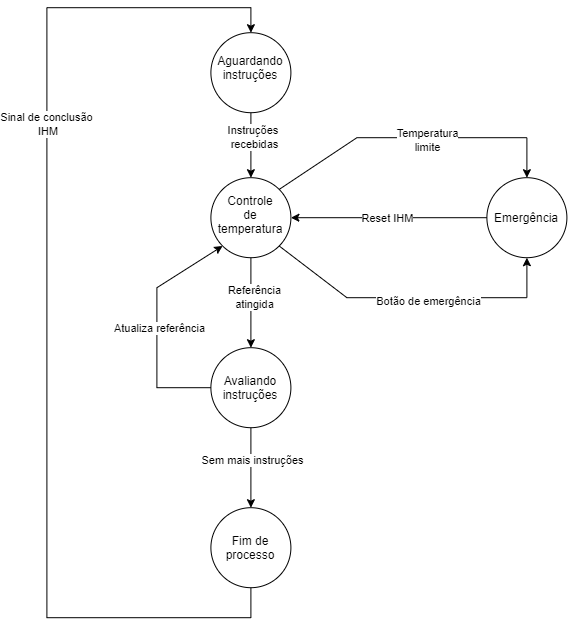

The diagram above was exported from draw.io. Its source (the exported page's mxGraphModel, read from the mxfile embedded in the PNG):
<mxGraphModel dx="1178" dy="668" grid="0" gridSize="10" guides="1" tooltips="1" connect="1" arrows="1" fold="1" page="1" pageScale="1" pageWidth="827" pageHeight="1169" math="0" shadow="0">
  <root>
    <mxCell id="0" />
    <mxCell id="1" parent="0" />
    <mxCell id="SC2Y7pciavR2_8_YJK-t-7" edge="1" parent="1" source="SC2Y7pciavR2_8_YJK-t-35" style="edgeStyle=orthogonalEdgeStyle;rounded=0;orthogonalLoop=1;jettySize=auto;html=1;exitX=0.5;exitY=1;exitDx=0;exitDy=0;entryX=0.5;entryY=0;entryDx=0;entryDy=0;" target="SC2Y7pciavR2_8_YJK-t-36" value="">
      <mxGeometry relative="1" as="geometry">
        <mxPoint x="414" y="150" as="sourcePoint" />
        <mxPoint x="414" y="240" as="targetPoint" />
      </mxGeometry>
    </mxCell>
    <mxCell id="SC2Y7pciavR2_8_YJK-t-22" connectable="0" parent="SC2Y7pciavR2_8_YJK-t-7" style="edgeLabel;html=1;align=center;verticalAlign=middle;resizable=0;points=[];" value="Instruções&amp;nbsp;&lt;div&gt;recebidas&lt;/div&gt;" vertex="1">
      <mxGeometry relative="1" x="-0.2667" y="3" as="geometry">
        <mxPoint as="offset" />
      </mxGeometry>
    </mxCell>
    <mxCell id="SC2Y7pciavR2_8_YJK-t-13" edge="1" parent="1" source="SC2Y7pciavR2_8_YJK-t-49" style="edgeStyle=orthogonalEdgeStyle;rounded=0;orthogonalLoop=1;jettySize=auto;html=1;entryX=0.5;entryY=0;entryDx=0;entryDy=0;exitX=0.5;exitY=1;exitDx=0;exitDy=0;" target="SC2Y7pciavR2_8_YJK-t-35">
      <mxGeometry relative="1" as="geometry">
        <Array as="points">
          <mxPoint x="414" y="680" />
          <mxPoint x="210" y="680" />
          <mxPoint x="210" y="70" />
          <mxPoint x="414" y="70" />
        </Array>
        <mxPoint x="394" y="650" as="sourcePoint" />
        <mxPoint x="394" y="95" as="targetPoint" />
      </mxGeometry>
    </mxCell>
    <mxCell id="SC2Y7pciavR2_8_YJK-t-21" connectable="0" parent="SC2Y7pciavR2_8_YJK-t-13" style="edgeLabel;html=1;align=center;verticalAlign=middle;resizable=0;points=[];" value="Sinal de conclusão&lt;div&gt;&amp;nbsp;IHM&lt;/div&gt;" vertex="1">
      <mxGeometry relative="1" x="0.0351" y="2" as="geometry">
        <mxPoint x="1" y="-173" as="offset" />
      </mxGeometry>
    </mxCell>
    <mxCell id="SC2Y7pciavR2_8_YJK-t-11" edge="1" parent="1" source="SC2Y7pciavR2_8_YJK-t-46" style="edgeStyle=orthogonalEdgeStyle;rounded=0;orthogonalLoop=1;jettySize=auto;html=1;exitX=0;exitY=0.5;exitDx=0;exitDy=0;entryX=1;entryY=0.5;entryDx=0;entryDy=0;" target="SC2Y7pciavR2_8_YJK-t-36">
      <mxGeometry relative="1" as="geometry">
        <mxPoint x="620" y="285" as="sourcePoint" />
        <mxPoint x="474" y="285" as="targetPoint" />
      </mxGeometry>
    </mxCell>
    <mxCell id="SC2Y7pciavR2_8_YJK-t-27" connectable="0" parent="SC2Y7pciavR2_8_YJK-t-11" style="edgeLabel;html=1;align=center;verticalAlign=middle;resizable=0;points=[];" value="Reset IHM" vertex="1">
      <mxGeometry relative="1" x="0.0685" as="geometry">
        <mxPoint x="5" as="offset" />
      </mxGeometry>
    </mxCell>
    <mxCell id="SC2Y7pciavR2_8_YJK-t-35" parent="1" style="ellipse;whiteSpace=wrap;html=1;shapeInside=1;aspect=fixed;" value="Aguardando instruções" vertex="1">
      <mxGeometry height="80" width="80" x="374" y="95" as="geometry" />
    </mxCell>
    <mxCell id="SC2Y7pciavR2_8_YJK-t-40" edge="1" parent="1" source="SC2Y7pciavR2_8_YJK-t-36" style="edgeStyle=orthogonalEdgeStyle;rounded=0;orthogonalLoop=1;jettySize=auto;html=1;entryX=0.5;entryY=0;entryDx=0;entryDy=0;" target="SC2Y7pciavR2_8_YJK-t-38" value="">
      <mxGeometry relative="1" as="geometry">
        <mxPoint x="414" y="400" as="targetPoint" />
      </mxGeometry>
    </mxCell>
    <mxCell id="SC2Y7pciavR2_8_YJK-t-41" connectable="0" parent="SC2Y7pciavR2_8_YJK-t-40" style="edgeLabel;html=1;align=center;verticalAlign=middle;resizable=0;points=[];" value="Referência&lt;div&gt;atingida&lt;/div&gt;" vertex="1">
      <mxGeometry relative="1" x="-0.1222" y="3" as="geometry">
        <mxPoint as="offset" />
      </mxGeometry>
    </mxCell>
    <mxCell id="SC2Y7pciavR2_8_YJK-t-36" parent="1" style="ellipse;whiteSpace=wrap;html=1;shapeInside=1;aspect=fixed;" value="Controle de temperatura" vertex="1">
      <mxGeometry height="80" width="80" x="374" y="240" as="geometry" />
    </mxCell>
    <mxCell id="SC2Y7pciavR2_8_YJK-t-42" edge="1" parent="1" source="SC2Y7pciavR2_8_YJK-t-38" style="edgeStyle=orthogonalEdgeStyle;rounded=0;orthogonalLoop=1;jettySize=auto;html=1;entryX=0.5;entryY=0;entryDx=0;entryDy=0;" target="SC2Y7pciavR2_8_YJK-t-49" value="">
      <mxGeometry relative="1" as="geometry">
        <mxPoint x="414" y="593.3299999999999" as="targetPoint" />
      </mxGeometry>
    </mxCell>
    <mxCell id="SC2Y7pciavR2_8_YJK-t-48" connectable="0" parent="SC2Y7pciavR2_8_YJK-t-42" style="edgeLabel;html=1;align=center;verticalAlign=middle;resizable=0;points=[];" value="Sem mais instruções" vertex="1">
      <mxGeometry relative="1" x="-0.1871" y="1" as="geometry">
        <mxPoint as="offset" />
      </mxGeometry>
    </mxCell>
    <mxCell id="SC2Y7pciavR2_8_YJK-t-44" edge="1" parent="1" source="SC2Y7pciavR2_8_YJK-t-38" style="edgeStyle=orthogonalEdgeStyle;rounded=0;orthogonalLoop=1;jettySize=auto;html=1;endArrow=none;endFill=0;">
      <mxGeometry relative="1" as="geometry">
        <Array as="points">
          <mxPoint x="320" y="450" />
          <mxPoint x="320" y="350" />
        </Array>
        <mxPoint x="320" y="350" as="targetPoint" />
      </mxGeometry>
    </mxCell>
    <mxCell id="SC2Y7pciavR2_8_YJK-t-47" connectable="0" parent="SC2Y7pciavR2_8_YJK-t-44" style="edgeLabel;html=1;align=center;verticalAlign=middle;resizable=0;points=[];" value="Atualiza referência" vertex="1">
      <mxGeometry relative="1" x="0.1878" y="-2" as="geometry">
        <mxPoint y="-22" as="offset" />
      </mxGeometry>
    </mxCell>
    <mxCell id="SC2Y7pciavR2_8_YJK-t-38" parent="1" style="ellipse;whiteSpace=wrap;html=1;shapeInside=1;aspect=fixed;" value="Avaliando instruções" vertex="1">
      <mxGeometry height="80" width="80" x="374" y="410" as="geometry" />
    </mxCell>
    <mxCell id="SC2Y7pciavR2_8_YJK-t-45" edge="1" parent="1" style="endArrow=classic;html=1;rounded=0;endFill=1;entryX=0;entryY=1;entryDx=0;entryDy=0;" target="SC2Y7pciavR2_8_YJK-t-36" value="">
      <mxGeometry height="50" relative="1" width="50" as="geometry">
        <mxPoint x="320" y="350" as="sourcePoint" />
        <mxPoint x="580" y="360" as="targetPoint" />
      </mxGeometry>
    </mxCell>
    <mxCell id="SC2Y7pciavR2_8_YJK-t-46" parent="1" style="ellipse;whiteSpace=wrap;html=1;shapeInside=1;aspect=fixed;" value="Emergência" vertex="1">
      <mxGeometry height="80" width="80" x="650" y="240" as="geometry" />
    </mxCell>
    <mxCell id="SC2Y7pciavR2_8_YJK-t-49" parent="1" style="ellipse;whiteSpace=wrap;html=1;shapeInside=1;aspect=fixed;" value="Fim de processo" vertex="1">
      <mxGeometry height="80" width="80" x="374" y="570" as="geometry" />
    </mxCell>
    <mxCell id="SC2Y7pciavR2_8_YJK-t-50" edge="1" parent="1" source="SC2Y7pciavR2_8_YJK-t-36" style="endArrow=none;html=1;rounded=0;exitX=1;exitY=0;exitDx=0;exitDy=0;" value="">
      <mxGeometry height="50" relative="1" width="50" as="geometry">
        <mxPoint x="460" y="400" as="sourcePoint" />
        <mxPoint x="520" y="200" as="targetPoint" />
      </mxGeometry>
    </mxCell>
    <mxCell id="SC2Y7pciavR2_8_YJK-t-51" edge="1" parent="1" style="endArrow=none;html=1;rounded=0;" value="">
      <mxGeometry height="50" relative="1" width="50" as="geometry">
        <mxPoint x="520" y="200" as="sourcePoint" />
        <mxPoint x="690" y="200" as="targetPoint" />
      </mxGeometry>
    </mxCell>
    <mxCell id="SC2Y7pciavR2_8_YJK-t-53" connectable="0" parent="SC2Y7pciavR2_8_YJK-t-51" style="edgeLabel;html=1;align=center;verticalAlign=middle;resizable=0;points=[];" value="Temperatura&lt;div&gt;limite&lt;/div&gt;" vertex="1">
      <mxGeometry relative="1" x="-0.1725" y="-2" as="geometry">
        <mxPoint as="offset" />
      </mxGeometry>
    </mxCell>
    <mxCell id="SC2Y7pciavR2_8_YJK-t-52" edge="1" parent="1" style="endArrow=classic;html=1;rounded=0;entryX=0.5;entryY=0;entryDx=0;entryDy=0;" target="SC2Y7pciavR2_8_YJK-t-46" value="">
      <mxGeometry height="50" relative="1" width="50" as="geometry">
        <mxPoint x="690" y="200" as="sourcePoint" />
        <mxPoint x="510" y="350" as="targetPoint" />
      </mxGeometry>
    </mxCell>
    <mxCell id="SC2Y7pciavR2_8_YJK-t-55" edge="1" parent="1" source="SC2Y7pciavR2_8_YJK-t-36" style="endArrow=none;html=1;rounded=0;exitX=1;exitY=1;exitDx=0;exitDy=0;" value="">
      <mxGeometry height="50" relative="1" width="50" as="geometry">
        <mxPoint x="460" y="400" as="sourcePoint" />
        <mxPoint x="510" y="360" as="targetPoint" />
      </mxGeometry>
    </mxCell>
    <mxCell id="SC2Y7pciavR2_8_YJK-t-56" edge="1" parent="1" style="endArrow=none;html=1;rounded=0;" value="">
      <mxGeometry height="50" relative="1" width="50" as="geometry">
        <mxPoint x="690" y="360" as="sourcePoint" />
        <mxPoint x="510" y="360" as="targetPoint" />
      </mxGeometry>
    </mxCell>
    <mxCell id="SC2Y7pciavR2_8_YJK-t-58" connectable="0" parent="SC2Y7pciavR2_8_YJK-t-56" style="edgeLabel;html=1;align=center;verticalAlign=middle;resizable=0;points=[];" value="Botão de emergência" vertex="1">
      <mxGeometry relative="1" x="0.0981" y="3" as="geometry">
        <mxPoint as="offset" />
      </mxGeometry>
    </mxCell>
    <mxCell id="SC2Y7pciavR2_8_YJK-t-57" edge="1" parent="1" style="endArrow=classic;html=1;rounded=0;entryX=0.5;entryY=1;entryDx=0;entryDy=0;" target="SC2Y7pciavR2_8_YJK-t-46" value="">
      <mxGeometry height="50" relative="1" width="50" as="geometry">
        <mxPoint x="690" y="360" as="sourcePoint" />
        <mxPoint x="510" y="350" as="targetPoint" />
      </mxGeometry>
    </mxCell>
  </root>
</mxGraphModel>